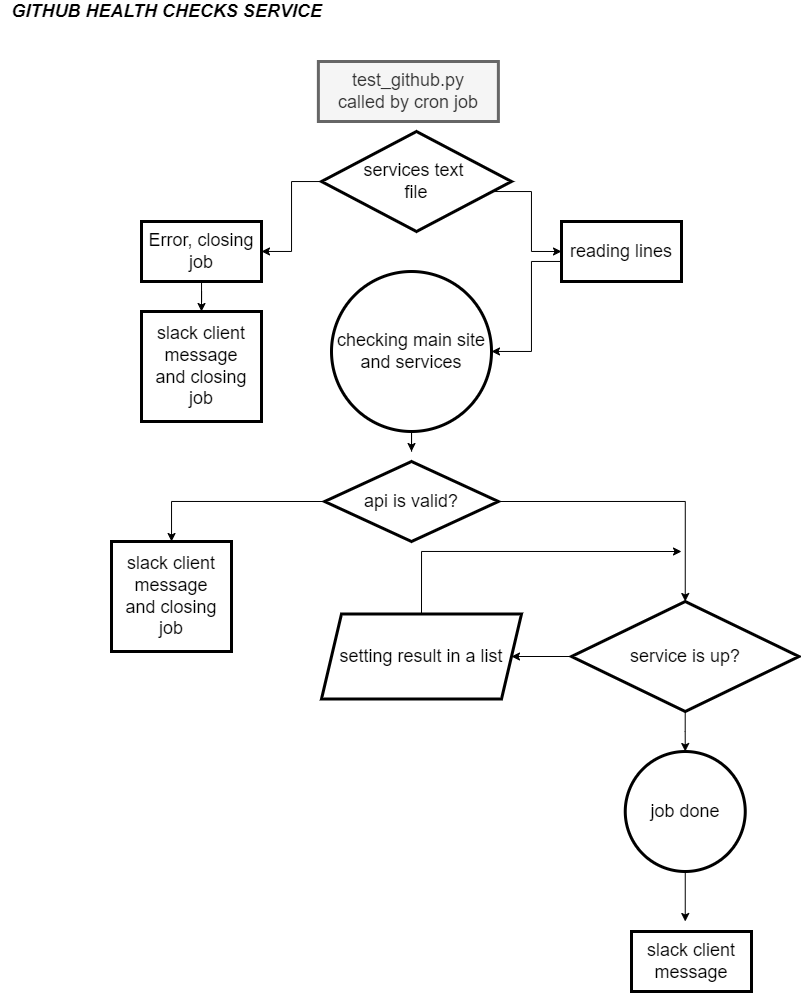

The diagram above was exported from draw.io. Its source (the exported page's mxGraphModel, read from the mxfile embedded in the PNG):
<mxGraphModel dx="1237" dy="663" grid="1" gridSize="10" guides="1" tooltips="1" connect="1" arrows="1" fold="1" page="1" pageScale="1" pageWidth="850" pageHeight="1100" math="0" shadow="0">
  <root>
    <mxCell id="0" />
    <mxCell id="1" parent="0" />
    <mxCell id="tDnRnd2U8Fm2gNmw40Yc-1" value="&lt;b&gt;&lt;i&gt;&lt;font style=&quot;font-size: 18px&quot;&gt;GITHUB HEALTH CHECKS SERVICE&lt;/font&gt;&lt;/i&gt;&lt;/b&gt;" style="text;html=1;align=center;verticalAlign=middle;resizable=0;points=[];autosize=1;strokeColor=none;fillColor=none;strokeWidth=3;" vertex="1" parent="1">
      <mxGeometry x="20" y="20" width="330" height="20" as="geometry" />
    </mxCell>
    <mxCell id="tDnRnd2U8Fm2gNmw40Yc-5" value="test_github.py&lt;br&gt;called by cron job" style="rounded=0;whiteSpace=wrap;html=1;fontSize=18;strokeWidth=3;strokeColor=#666666;fillColor=#f5f5f5;fontColor=#333333;" vertex="1" parent="1">
      <mxGeometry x="336.88" y="80" width="180" height="60" as="geometry" />
    </mxCell>
    <mxCell id="tDnRnd2U8Fm2gNmw40Yc-25" style="edgeStyle=orthogonalEdgeStyle;rounded=0;orthogonalLoop=1;jettySize=auto;html=1;fontSize=18;" edge="1" parent="1" source="tDnRnd2U8Fm2gNmw40Yc-7" target="tDnRnd2U8Fm2gNmw40Yc-8">
      <mxGeometry relative="1" as="geometry" />
    </mxCell>
    <mxCell id="tDnRnd2U8Fm2gNmw40Yc-26" style="edgeStyle=orthogonalEdgeStyle;rounded=0;orthogonalLoop=1;jettySize=auto;html=1;entryX=0;entryY=0.5;entryDx=0;entryDy=0;fontSize=18;" edge="1" parent="1" source="tDnRnd2U8Fm2gNmw40Yc-7" target="tDnRnd2U8Fm2gNmw40Yc-9">
      <mxGeometry relative="1" as="geometry">
        <Array as="points">
          <mxPoint x="550" y="210" />
          <mxPoint x="550" y="270" />
        </Array>
      </mxGeometry>
    </mxCell>
    <mxCell id="tDnRnd2U8Fm2gNmw40Yc-7" value="services text &lt;br&gt;file" style="rhombus;whiteSpace=wrap;html=1;fontSize=18;strokeColor=default;strokeWidth=3;fillColor=default;" vertex="1" parent="1">
      <mxGeometry x="340" y="150" width="190" height="100" as="geometry" />
    </mxCell>
    <mxCell id="tDnRnd2U8Fm2gNmw40Yc-29" style="edgeStyle=orthogonalEdgeStyle;rounded=0;orthogonalLoop=1;jettySize=auto;html=1;entryX=0.5;entryY=0;entryDx=0;entryDy=0;fontSize=18;" edge="1" parent="1" source="tDnRnd2U8Fm2gNmw40Yc-8" target="tDnRnd2U8Fm2gNmw40Yc-24">
      <mxGeometry relative="1" as="geometry" />
    </mxCell>
    <mxCell id="tDnRnd2U8Fm2gNmw40Yc-8" value="Error, closing job" style="rounded=0;whiteSpace=wrap;html=1;fontSize=18;strokeColor=default;strokeWidth=3;fillColor=default;" vertex="1" parent="1">
      <mxGeometry x="160" y="240" width="120" height="60" as="geometry" />
    </mxCell>
    <mxCell id="tDnRnd2U8Fm2gNmw40Yc-28" style="edgeStyle=orthogonalEdgeStyle;rounded=0;orthogonalLoop=1;jettySize=auto;html=1;fontSize=18;" edge="1" parent="1" source="tDnRnd2U8Fm2gNmw40Yc-9" target="tDnRnd2U8Fm2gNmw40Yc-14">
      <mxGeometry relative="1" as="geometry">
        <Array as="points">
          <mxPoint x="550" y="280" />
          <mxPoint x="550" y="370" />
        </Array>
      </mxGeometry>
    </mxCell>
    <mxCell id="tDnRnd2U8Fm2gNmw40Yc-9" value="reading lines" style="rounded=0;whiteSpace=wrap;html=1;fontSize=18;strokeColor=default;strokeWidth=3;fillColor=default;" vertex="1" parent="1">
      <mxGeometry x="580" y="240" width="120" height="60" as="geometry" />
    </mxCell>
    <mxCell id="tDnRnd2U8Fm2gNmw40Yc-34" style="edgeStyle=orthogonalEdgeStyle;rounded=0;orthogonalLoop=1;jettySize=auto;html=1;entryX=1;entryY=0.5;entryDx=0;entryDy=0;fontSize=18;" edge="1" parent="1" target="tDnRnd2U8Fm2gNmw40Yc-15">
      <mxGeometry relative="1" as="geometry">
        <mxPoint x="590.0000000000002" y="675" as="sourcePoint" />
      </mxGeometry>
    </mxCell>
    <mxCell id="tDnRnd2U8Fm2gNmw40Yc-41" style="edgeStyle=orthogonalEdgeStyle;rounded=0;orthogonalLoop=1;jettySize=auto;html=1;entryX=0.5;entryY=0;entryDx=0;entryDy=0;fontSize=18;" edge="1" parent="1" target="tDnRnd2U8Fm2gNmw40Yc-16">
      <mxGeometry relative="1" as="geometry">
        <mxPoint x="703.7142857142853" y="729.9827315541597" as="sourcePoint" />
      </mxGeometry>
    </mxCell>
    <mxCell id="tDnRnd2U8Fm2gNmw40Yc-12" value="service is up?" style="rhombus;whiteSpace=wrap;html=1;fontSize=18;strokeColor=default;strokeWidth=3;fillColor=default;" vertex="1" parent="1">
      <mxGeometry x="590" y="620" width="227.5" height="110" as="geometry" />
    </mxCell>
    <mxCell id="tDnRnd2U8Fm2gNmw40Yc-43" style="edgeStyle=orthogonalEdgeStyle;rounded=0;orthogonalLoop=1;jettySize=auto;html=1;fontSize=18;" edge="1" parent="1" source="tDnRnd2U8Fm2gNmw40Yc-14">
      <mxGeometry relative="1" as="geometry">
        <mxPoint x="430" y="470" as="targetPoint" />
      </mxGeometry>
    </mxCell>
    <mxCell id="tDnRnd2U8Fm2gNmw40Yc-14" value="checking main site and services" style="ellipse;whiteSpace=wrap;html=1;aspect=fixed;fontSize=18;strokeColor=default;strokeWidth=3;fillColor=default;" vertex="1" parent="1">
      <mxGeometry x="350" y="290" width="160" height="160" as="geometry" />
    </mxCell>
    <mxCell id="tDnRnd2U8Fm2gNmw40Yc-44" style="edgeStyle=orthogonalEdgeStyle;rounded=0;orthogonalLoop=1;jettySize=auto;html=1;exitX=0.5;exitY=0;exitDx=0;exitDy=0;fontSize=18;" edge="1" parent="1" source="tDnRnd2U8Fm2gNmw40Yc-15">
      <mxGeometry relative="1" as="geometry">
        <mxPoint x="700" y="570" as="targetPoint" />
        <Array as="points">
          <mxPoint x="440" y="570" />
        </Array>
      </mxGeometry>
    </mxCell>
    <mxCell id="tDnRnd2U8Fm2gNmw40Yc-15" value="setting result in a list" style="shape=parallelogram;perimeter=parallelogramPerimeter;whiteSpace=wrap;html=1;fixedSize=1;fontSize=18;strokeColor=default;strokeWidth=3;fillColor=default;" vertex="1" parent="1">
      <mxGeometry x="340" y="632.5" width="200" height="85" as="geometry" />
    </mxCell>
    <mxCell id="tDnRnd2U8Fm2gNmw40Yc-42" style="edgeStyle=orthogonalEdgeStyle;rounded=0;orthogonalLoop=1;jettySize=auto;html=1;fontSize=18;" edge="1" parent="1" source="tDnRnd2U8Fm2gNmw40Yc-16">
      <mxGeometry relative="1" as="geometry">
        <mxPoint x="703.75" y="940" as="targetPoint" />
      </mxGeometry>
    </mxCell>
    <mxCell id="tDnRnd2U8Fm2gNmw40Yc-16" value="job done" style="ellipse;whiteSpace=wrap;html=1;aspect=fixed;fontSize=18;strokeColor=default;strokeWidth=3;fillColor=default;" vertex="1" parent="1">
      <mxGeometry x="643.75" y="770" width="120" height="120" as="geometry" />
    </mxCell>
    <mxCell id="tDnRnd2U8Fm2gNmw40Yc-18" value="slack client message" style="rounded=0;whiteSpace=wrap;html=1;fontSize=18;strokeColor=default;strokeWidth=3;fillColor=default;" vertex="1" parent="1">
      <mxGeometry x="650" y="950" width="120" height="60" as="geometry" />
    </mxCell>
    <mxCell id="tDnRnd2U8Fm2gNmw40Yc-32" style="edgeStyle=orthogonalEdgeStyle;rounded=0;orthogonalLoop=1;jettySize=auto;html=1;fontSize=18;" edge="1" parent="1" target="tDnRnd2U8Fm2gNmw40Yc-22">
      <mxGeometry relative="1" as="geometry">
        <mxPoint x="343.1199999999999" y="520" as="sourcePoint" />
      </mxGeometry>
    </mxCell>
    <mxCell id="tDnRnd2U8Fm2gNmw40Yc-33" style="edgeStyle=orthogonalEdgeStyle;rounded=0;orthogonalLoop=1;jettySize=auto;html=1;entryX=0.5;entryY=0;entryDx=0;entryDy=0;fontSize=18;" edge="1" parent="1">
      <mxGeometry relative="1" as="geometry">
        <mxPoint x="516.8699999999999" y="520" as="sourcePoint" />
        <mxPoint x="703.75" y="620" as="targetPoint" />
      </mxGeometry>
    </mxCell>
    <mxCell id="tDnRnd2U8Fm2gNmw40Yc-21" value="api is valid?" style="rhombus;whiteSpace=wrap;html=1;fontSize=18;strokeColor=default;strokeWidth=3;fillColor=default;" vertex="1" parent="1">
      <mxGeometry x="343.13" y="480" width="173.75" height="80" as="geometry" />
    </mxCell>
    <mxCell id="tDnRnd2U8Fm2gNmw40Yc-22" value="slack client message&lt;br&gt;and closing job" style="rounded=0;whiteSpace=wrap;html=1;fontSize=18;strokeColor=default;strokeWidth=3;fillColor=default;" vertex="1" parent="1">
      <mxGeometry x="130" y="560" width="120" height="110" as="geometry" />
    </mxCell>
    <mxCell id="tDnRnd2U8Fm2gNmw40Yc-24" value="slack client message&lt;br&gt;and closing job" style="rounded=0;whiteSpace=wrap;html=1;fontSize=18;strokeColor=default;strokeWidth=3;fillColor=default;" vertex="1" parent="1">
      <mxGeometry x="160" y="330" width="120" height="110" as="geometry" />
    </mxCell>
  </root>
</mxGraphModel>